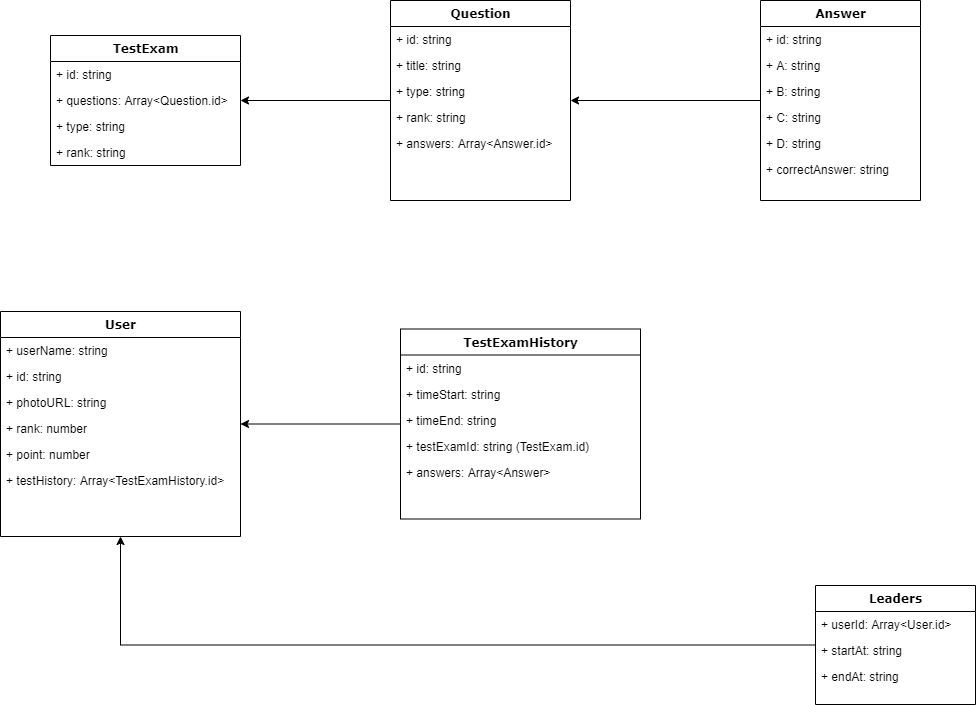

The diagram above was exported from draw.io. Its source (the exported page's mxGraphModel, read from the mxfile embedded in the PNG):
<mxGraphModel dx="782" dy="437" grid="1" gridSize="10" guides="1" tooltips="1" connect="1" arrows="1" fold="1" page="1" pageScale="1" pageWidth="1100" pageHeight="850" background="#ffffff" math="0" shadow="0">
  <root>
    <mxCell id="0" />
    <mxCell id="1" parent="0" />
    <mxCell id="6hAHXAEEDXt81BTMMZmS-6" style="edgeStyle=orthogonalEdgeStyle;rounded=0;orthogonalLoop=1;jettySize=auto;html=1;" parent="1" source="78961159f06e98e8-82" target="78961159f06e98e8-43" edge="1">
      <mxGeometry relative="1" as="geometry" />
    </mxCell>
    <mxCell id="6hAHXAEEDXt81BTMMZmS-13" style="edgeStyle=orthogonalEdgeStyle;rounded=0;orthogonalLoop=1;jettySize=auto;html=1;" parent="1" source="78961159f06e98e8-43" target="78961159f06e98e8-17" edge="1">
      <mxGeometry relative="1" as="geometry" />
    </mxCell>
    <mxCell id="78961159f06e98e8-17" value="TestExam" style="swimlane;html=1;fontStyle=1;align=center;verticalAlign=top;childLayout=stackLayout;horizontal=1;startSize=26;horizontalStack=0;resizeParent=1;resizeLast=0;collapsible=1;marginBottom=0;swimlaneFillColor=#ffffff;rounded=0;shadow=0;comic=0;labelBackgroundColor=none;strokeWidth=1;fillColor=none;fontFamily=Verdana;fontSize=12" parent="1" vertex="1">
      <mxGeometry x="90" y="160" width="190" height="130" as="geometry" />
    </mxCell>
    <mxCell id="78961159f06e98e8-23" value="+ id: string" style="text;html=1;strokeColor=none;fillColor=none;align=left;verticalAlign=top;spacingLeft=4;spacingRight=4;whiteSpace=wrap;overflow=hidden;rotatable=0;points=[[0,0.5],[1,0.5]];portConstraint=eastwest;" parent="78961159f06e98e8-17" vertex="1">
      <mxGeometry y="26" width="190" height="26" as="geometry" />
    </mxCell>
    <mxCell id="78961159f06e98e8-24" value="+ questions: Array&amp;lt;Question.id&amp;gt;" style="text;html=1;strokeColor=none;fillColor=none;align=left;verticalAlign=top;spacingLeft=4;spacingRight=4;whiteSpace=wrap;overflow=hidden;rotatable=0;points=[[0,0.5],[1,0.5]];portConstraint=eastwest;" parent="78961159f06e98e8-17" vertex="1">
      <mxGeometry y="52" width="190" height="26" as="geometry" />
    </mxCell>
    <mxCell id="6hAHXAEEDXt81BTMMZmS-15" value="+ type: string" style="text;html=1;strokeColor=none;fillColor=none;align=left;verticalAlign=top;spacingLeft=4;spacingRight=4;whiteSpace=wrap;overflow=hidden;rotatable=0;points=[[0,0.5],[1,0.5]];portConstraint=eastwest;" parent="78961159f06e98e8-17" vertex="1">
      <mxGeometry y="78" width="190" height="26" as="geometry" />
    </mxCell>
    <mxCell id="6hAHXAEEDXt81BTMMZmS-14" value="+ rank: string" style="text;html=1;strokeColor=none;fillColor=none;align=left;verticalAlign=top;spacingLeft=4;spacingRight=4;whiteSpace=wrap;overflow=hidden;rotatable=0;points=[[0,0.5],[1,0.5]];portConstraint=eastwest;" parent="78961159f06e98e8-17" vertex="1">
      <mxGeometry y="104" width="190" height="26" as="geometry" />
    </mxCell>
    <mxCell id="78961159f06e98e8-43" value="Question" style="swimlane;html=1;fontStyle=1;align=center;verticalAlign=top;childLayout=stackLayout;horizontal=1;startSize=26;horizontalStack=0;resizeParent=1;resizeLast=0;collapsible=1;marginBottom=0;swimlaneFillColor=#ffffff;rounded=0;shadow=0;comic=0;labelBackgroundColor=none;strokeWidth=1;fillColor=none;fontFamily=Verdana;fontSize=12" parent="1" vertex="1">
      <mxGeometry x="430" y="125" width="180" height="200" as="geometry" />
    </mxCell>
    <mxCell id="78961159f06e98e8-44" value="+ id: string" style="text;html=1;strokeColor=none;fillColor=none;align=left;verticalAlign=top;spacingLeft=4;spacingRight=4;whiteSpace=wrap;overflow=hidden;rotatable=0;points=[[0,0.5],[1,0.5]];portConstraint=eastwest;" parent="78961159f06e98e8-43" vertex="1">
      <mxGeometry y="26" width="180" height="26" as="geometry" />
    </mxCell>
    <mxCell id="78961159f06e98e8-45" value="+ title: string" style="text;html=1;strokeColor=none;fillColor=none;align=left;verticalAlign=top;spacingLeft=4;spacingRight=4;whiteSpace=wrap;overflow=hidden;rotatable=0;points=[[0,0.5],[1,0.5]];portConstraint=eastwest;" parent="78961159f06e98e8-43" vertex="1">
      <mxGeometry y="52" width="180" height="26" as="geometry" />
    </mxCell>
    <mxCell id="6hAHXAEEDXt81BTMMZmS-8" value="+ type: string" style="text;html=1;strokeColor=none;fillColor=none;align=left;verticalAlign=top;spacingLeft=4;spacingRight=4;whiteSpace=wrap;overflow=hidden;rotatable=0;points=[[0,0.5],[1,0.5]];portConstraint=eastwest;" parent="78961159f06e98e8-43" vertex="1">
      <mxGeometry y="78" width="180" height="26" as="geometry" />
    </mxCell>
    <mxCell id="6hAHXAEEDXt81BTMMZmS-9" value="+ rank: string" style="text;html=1;strokeColor=none;fillColor=none;align=left;verticalAlign=top;spacingLeft=4;spacingRight=4;whiteSpace=wrap;overflow=hidden;rotatable=0;points=[[0,0.5],[1,0.5]];portConstraint=eastwest;" parent="78961159f06e98e8-43" vertex="1">
      <mxGeometry y="104" width="180" height="26" as="geometry" />
    </mxCell>
    <mxCell id="6hAHXAEEDXt81BTMMZmS-1" value="+ answers: Array&amp;lt;Answer.id&amp;gt;" style="text;html=1;strokeColor=none;fillColor=none;align=left;verticalAlign=top;spacingLeft=4;spacingRight=4;whiteSpace=wrap;overflow=hidden;rotatable=0;points=[[0,0.5],[1,0.5]];portConstraint=eastwest;" parent="78961159f06e98e8-43" vertex="1">
      <mxGeometry y="130" width="180" height="26" as="geometry" />
    </mxCell>
    <mxCell id="78961159f06e98e8-82" value="Answer" style="swimlane;html=1;fontStyle=1;align=center;verticalAlign=top;childLayout=stackLayout;horizontal=1;startSize=26;horizontalStack=0;resizeParent=1;resizeLast=0;collapsible=1;marginBottom=0;swimlaneFillColor=#ffffff;rounded=0;shadow=0;comic=0;labelBackgroundColor=none;strokeWidth=1;fillColor=none;fontFamily=Verdana;fontSize=12" parent="1" vertex="1">
      <mxGeometry x="800" y="125" width="160" height="200" as="geometry" />
    </mxCell>
    <mxCell id="78961159f06e98e8-84" value="+ id: string" style="text;html=1;strokeColor=none;fillColor=none;align=left;verticalAlign=top;spacingLeft=4;spacingRight=4;whiteSpace=wrap;overflow=hidden;rotatable=0;points=[[0,0.5],[1,0.5]];portConstraint=eastwest;" parent="78961159f06e98e8-82" vertex="1">
      <mxGeometry y="26" width="160" height="26" as="geometry" />
    </mxCell>
    <mxCell id="78961159f06e98e8-89" value="+ A: string" style="text;html=1;strokeColor=none;fillColor=none;align=left;verticalAlign=top;spacingLeft=4;spacingRight=4;whiteSpace=wrap;overflow=hidden;rotatable=0;points=[[0,0.5],[1,0.5]];portConstraint=eastwest;" parent="78961159f06e98e8-82" vertex="1">
      <mxGeometry y="52" width="160" height="26" as="geometry" />
    </mxCell>
    <mxCell id="6hAHXAEEDXt81BTMMZmS-3" value="+ B: string" style="text;html=1;strokeColor=none;fillColor=none;align=left;verticalAlign=top;spacingLeft=4;spacingRight=4;whiteSpace=wrap;overflow=hidden;rotatable=0;points=[[0,0.5],[1,0.5]];portConstraint=eastwest;" parent="78961159f06e98e8-82" vertex="1">
      <mxGeometry y="78" width="160" height="26" as="geometry" />
    </mxCell>
    <mxCell id="6hAHXAEEDXt81BTMMZmS-4" value="+ C: string" style="text;html=1;strokeColor=none;fillColor=none;align=left;verticalAlign=top;spacingLeft=4;spacingRight=4;whiteSpace=wrap;overflow=hidden;rotatable=0;points=[[0,0.5],[1,0.5]];portConstraint=eastwest;" parent="78961159f06e98e8-82" vertex="1">
      <mxGeometry y="104" width="160" height="26" as="geometry" />
    </mxCell>
    <mxCell id="6hAHXAEEDXt81BTMMZmS-7" value="+ D: string" style="text;html=1;strokeColor=none;fillColor=none;align=left;verticalAlign=top;spacingLeft=4;spacingRight=4;whiteSpace=wrap;overflow=hidden;rotatable=0;points=[[0,0.5],[1,0.5]];portConstraint=eastwest;" parent="78961159f06e98e8-82" vertex="1">
      <mxGeometry y="130" width="160" height="26" as="geometry" />
    </mxCell>
    <mxCell id="6hAHXAEEDXt81BTMMZmS-23" value="+ correctAnswer: string" style="text;html=1;strokeColor=none;fillColor=none;align=left;verticalAlign=top;spacingLeft=4;spacingRight=4;whiteSpace=wrap;overflow=hidden;rotatable=0;points=[[0,0.5],[1,0.5]];portConstraint=eastwest;" parent="78961159f06e98e8-82" vertex="1">
      <mxGeometry y="156" width="160" height="26" as="geometry" />
    </mxCell>
    <mxCell id="235556782a83e6d0-1" value="User" style="swimlane;html=1;fontStyle=1;align=center;verticalAlign=top;childLayout=stackLayout;horizontal=1;startSize=26;horizontalStack=0;resizeParent=1;resizeLast=0;collapsible=1;marginBottom=0;swimlaneFillColor=#ffffff;rounded=0;shadow=0;comic=0;labelBackgroundColor=none;strokeWidth=1;fillColor=none;fontFamily=Verdana;fontSize=12" parent="1" vertex="1">
      <mxGeometry x="40" y="436" width="240" height="225" as="geometry" />
    </mxCell>
    <mxCell id="235556782a83e6d0-2" value="+ userName: string" style="text;html=1;strokeColor=none;fillColor=none;align=left;verticalAlign=top;spacingLeft=4;spacingRight=4;whiteSpace=wrap;overflow=hidden;rotatable=0;points=[[0,0.5],[1,0.5]];portConstraint=eastwest;" parent="235556782a83e6d0-1" vertex="1">
      <mxGeometry y="26" width="240" height="26" as="geometry" />
    </mxCell>
    <mxCell id="235556782a83e6d0-3" value="+ id: string" style="text;html=1;strokeColor=none;fillColor=none;align=left;verticalAlign=top;spacingLeft=4;spacingRight=4;whiteSpace=wrap;overflow=hidden;rotatable=0;points=[[0,0.5],[1,0.5]];portConstraint=eastwest;" parent="235556782a83e6d0-1" vertex="1">
      <mxGeometry y="52" width="240" height="26" as="geometry" />
    </mxCell>
    <mxCell id="235556782a83e6d0-5" value="+ photoURL: string" style="text;html=1;strokeColor=none;fillColor=none;align=left;verticalAlign=top;spacingLeft=4;spacingRight=4;whiteSpace=wrap;overflow=hidden;rotatable=0;points=[[0,0.5],[1,0.5]];portConstraint=eastwest;" parent="235556782a83e6d0-1" vertex="1">
      <mxGeometry y="78" width="240" height="26" as="geometry" />
    </mxCell>
    <mxCell id="6hAHXAEEDXt81BTMMZmS-24" value="+ rank: number" style="text;html=1;strokeColor=none;fillColor=none;align=left;verticalAlign=top;spacingLeft=4;spacingRight=4;whiteSpace=wrap;overflow=hidden;rotatable=0;points=[[0,0.5],[1,0.5]];portConstraint=eastwest;" parent="235556782a83e6d0-1" vertex="1">
      <mxGeometry y="104" width="240" height="26" as="geometry" />
    </mxCell>
    <mxCell id="6hAHXAEEDXt81BTMMZmS-25" value="+ point: number" style="text;html=1;strokeColor=none;fillColor=none;align=left;verticalAlign=top;spacingLeft=4;spacingRight=4;whiteSpace=wrap;overflow=hidden;rotatable=0;points=[[0,0.5],[1,0.5]];portConstraint=eastwest;" parent="235556782a83e6d0-1" vertex="1">
      <mxGeometry y="130" width="240" height="26" as="geometry" />
    </mxCell>
    <mxCell id="6hAHXAEEDXt81BTMMZmS-26" value="+ testHistory: Array&amp;lt;TestExamHistory.id&amp;gt;" style="text;html=1;strokeColor=none;fillColor=none;align=left;verticalAlign=top;spacingLeft=4;spacingRight=4;whiteSpace=wrap;overflow=hidden;rotatable=0;points=[[0,0.5],[1,0.5]];portConstraint=eastwest;" parent="235556782a83e6d0-1" vertex="1">
      <mxGeometry y="156" width="240" height="26" as="geometry" />
    </mxCell>
    <mxCell id="6hAHXAEEDXt81BTMMZmS-31" style="edgeStyle=orthogonalEdgeStyle;rounded=0;orthogonalLoop=1;jettySize=auto;html=1;" parent="1" source="78961159f06e98e8-69" target="235556782a83e6d0-1" edge="1">
      <mxGeometry relative="1" as="geometry" />
    </mxCell>
    <mxCell id="78961159f06e98e8-69" value="TestExamHistory" style="swimlane;html=1;fontStyle=1;align=center;verticalAlign=top;childLayout=stackLayout;horizontal=1;startSize=26;horizontalStack=0;resizeParent=1;resizeLast=0;collapsible=1;marginBottom=0;swimlaneFillColor=#ffffff;rounded=0;shadow=0;comic=0;labelBackgroundColor=none;strokeWidth=1;fillColor=none;fontFamily=Verdana;fontSize=12" parent="1" vertex="1">
      <mxGeometry x="440" y="453.5" width="240" height="190" as="geometry" />
    </mxCell>
    <mxCell id="78961159f06e98e8-70" value="+ id: string&lt;br&gt;" style="text;html=1;strokeColor=none;fillColor=none;align=left;verticalAlign=top;spacingLeft=4;spacingRight=4;whiteSpace=wrap;overflow=hidden;rotatable=0;points=[[0,0.5],[1,0.5]];portConstraint=eastwest;" parent="78961159f06e98e8-69" vertex="1">
      <mxGeometry y="26" width="240" height="26" as="geometry" />
    </mxCell>
    <mxCell id="6hAHXAEEDXt81BTMMZmS-28" value="+ timeStart: string" style="text;html=1;strokeColor=none;fillColor=none;align=left;verticalAlign=top;spacingLeft=4;spacingRight=4;whiteSpace=wrap;overflow=hidden;rotatable=0;points=[[0,0.5],[1,0.5]];portConstraint=eastwest;" parent="78961159f06e98e8-69" vertex="1">
      <mxGeometry y="52" width="240" height="26" as="geometry" />
    </mxCell>
    <mxCell id="6hAHXAEEDXt81BTMMZmS-27" value="+ timeEnd: string" style="text;html=1;strokeColor=none;fillColor=none;align=left;verticalAlign=top;spacingLeft=4;spacingRight=4;whiteSpace=wrap;overflow=hidden;rotatable=0;points=[[0,0.5],[1,0.5]];portConstraint=eastwest;" parent="78961159f06e98e8-69" vertex="1">
      <mxGeometry y="78" width="240" height="26" as="geometry" />
    </mxCell>
    <mxCell id="6hAHXAEEDXt81BTMMZmS-29" value="+ testExamId: string (TestExam.id)" style="text;html=1;strokeColor=none;fillColor=none;align=left;verticalAlign=top;spacingLeft=4;spacingRight=4;whiteSpace=wrap;overflow=hidden;rotatable=0;points=[[0,0.5],[1,0.5]];portConstraint=eastwest;" parent="78961159f06e98e8-69" vertex="1">
      <mxGeometry y="104" width="240" height="26" as="geometry" />
    </mxCell>
    <mxCell id="6hAHXAEEDXt81BTMMZmS-30" value="+ answers: Array&amp;lt;Answer&amp;gt;" style="text;html=1;strokeColor=none;fillColor=none;align=left;verticalAlign=top;spacingLeft=4;spacingRight=4;whiteSpace=wrap;overflow=hidden;rotatable=0;points=[[0,0.5],[1,0.5]];portConstraint=eastwest;" parent="78961159f06e98e8-69" vertex="1">
      <mxGeometry y="130" width="240" height="26" as="geometry" />
    </mxCell>
    <mxCell id="EykxJUFHhth-cwhzvf31-2" style="edgeStyle=orthogonalEdgeStyle;rounded=0;orthogonalLoop=1;jettySize=auto;html=1;" edge="1" parent="1" source="78961159f06e98e8-108" target="235556782a83e6d0-1">
      <mxGeometry relative="1" as="geometry" />
    </mxCell>
    <mxCell id="78961159f06e98e8-108" value="Leaders" style="swimlane;html=1;fontStyle=1;align=center;verticalAlign=top;childLayout=stackLayout;horizontal=1;startSize=26;horizontalStack=0;resizeParent=1;resizeLast=0;collapsible=1;marginBottom=0;swimlaneFillColor=#ffffff;rounded=0;shadow=0;comic=0;labelBackgroundColor=none;strokeWidth=1;fillColor=none;fontFamily=Verdana;fontSize=12" parent="1" vertex="1">
      <mxGeometry x="855" y="710" width="160" height="119" as="geometry" />
    </mxCell>
    <mxCell id="78961159f06e98e8-109" value="+ userId: Array&amp;lt;User.id&amp;gt;" style="text;html=1;strokeColor=none;fillColor=none;align=left;verticalAlign=top;spacingLeft=4;spacingRight=4;whiteSpace=wrap;overflow=hidden;rotatable=0;points=[[0,0.5],[1,0.5]];portConstraint=eastwest;" parent="78961159f06e98e8-108" vertex="1">
      <mxGeometry y="26" width="160" height="26" as="geometry" />
    </mxCell>
    <mxCell id="6hAHXAEEDXt81BTMMZmS-33" value="+ startAt: string" style="text;html=1;strokeColor=none;fillColor=none;align=left;verticalAlign=top;spacingLeft=4;spacingRight=4;whiteSpace=wrap;overflow=hidden;rotatable=0;points=[[0,0.5],[1,0.5]];portConstraint=eastwest;" parent="78961159f06e98e8-108" vertex="1">
      <mxGeometry y="52" width="160" height="26" as="geometry" />
    </mxCell>
    <mxCell id="6hAHXAEEDXt81BTMMZmS-34" value="+ endAt: string" style="text;html=1;strokeColor=none;fillColor=none;align=left;verticalAlign=top;spacingLeft=4;spacingRight=4;whiteSpace=wrap;overflow=hidden;rotatable=0;points=[[0,0.5],[1,0.5]];portConstraint=eastwest;" parent="78961159f06e98e8-108" vertex="1">
      <mxGeometry y="78" width="160" height="26" as="geometry" />
    </mxCell>
  </root>
</mxGraphModel>